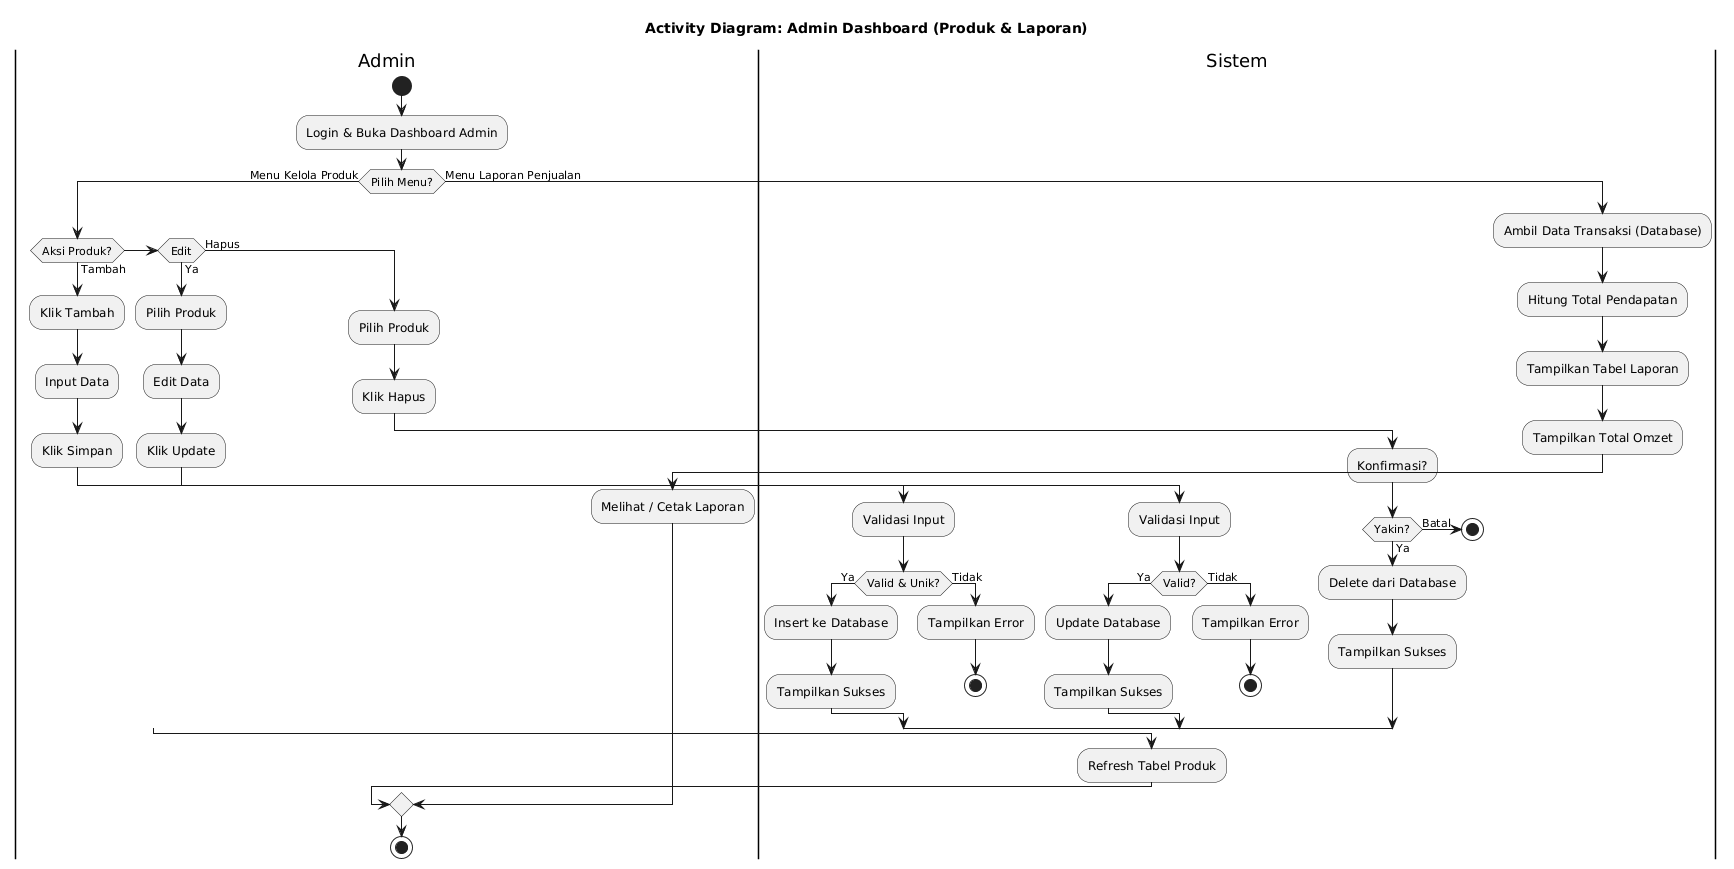

The diagram above was rendered by PlantUML. Its source (embedded in the PNG):
@startuml
title Activity Diagram: Admin Dashboard (Produk & Laporan)

|Admin|
start
:Login & Buka Dashboard Admin;

if (Pilih Menu?) then (Menu Kelola Produk)
    
    ' --- MULAI BLOK CRUD ---
    if (Aksi Produk?) then (Tambah)
        :Klik Tambah;
        :Input Data;
        :Klik Simpan;
        |Sistem|
        :Validasi Input;
        if (Valid & Unik?) then (Ya)
            :Insert ke Database;
            :Tampilkan Sukses;
        else (Tidak)
            :Tampilkan Error;
            stop
        endif
        
    elseif (Edit) then (Ya)
        |Admin|
        :Pilih Produk;
        :Edit Data;
        :Klik Update;
        |Sistem|
        :Validasi Input;
        if (Valid?) then (Ya)
            :Update Database;
            :Tampilkan Sukses;
        else (Tidak)
            :Tampilkan Error;
            stop
        endif
        
    else (Hapus)
        |Admin|
        :Pilih Produk;
        :Klik Hapus;
        |Sistem|
        :Konfirmasi?;
        if (Yakin?) then (Ya)
            :Delete dari Database;
            :Tampilkan Sukses;
        else (Batal)
            stop
        endif
    endif
    
    ' --- TITIK TEMU CRUD ---
    |Sistem|
    :Refresh Tabel Produk;
    ' --- SELESAI BLOK CRUD ---

else (Menu Laporan Penjualan)
    
    ' --- MULAI BLOK LAPORAN ---
    |Sistem|
    :Ambil Data Transaksi (Database);
    :Hitung Total Pendapatan;
    :Tampilkan Tabel Laporan;
    :Tampilkan Total Omzet;
    
    |Admin|
    :Melihat / Cetak Laporan;
    ' --- SELESAI BLOK LAPORAN ---
    
endif

stop
@enduml